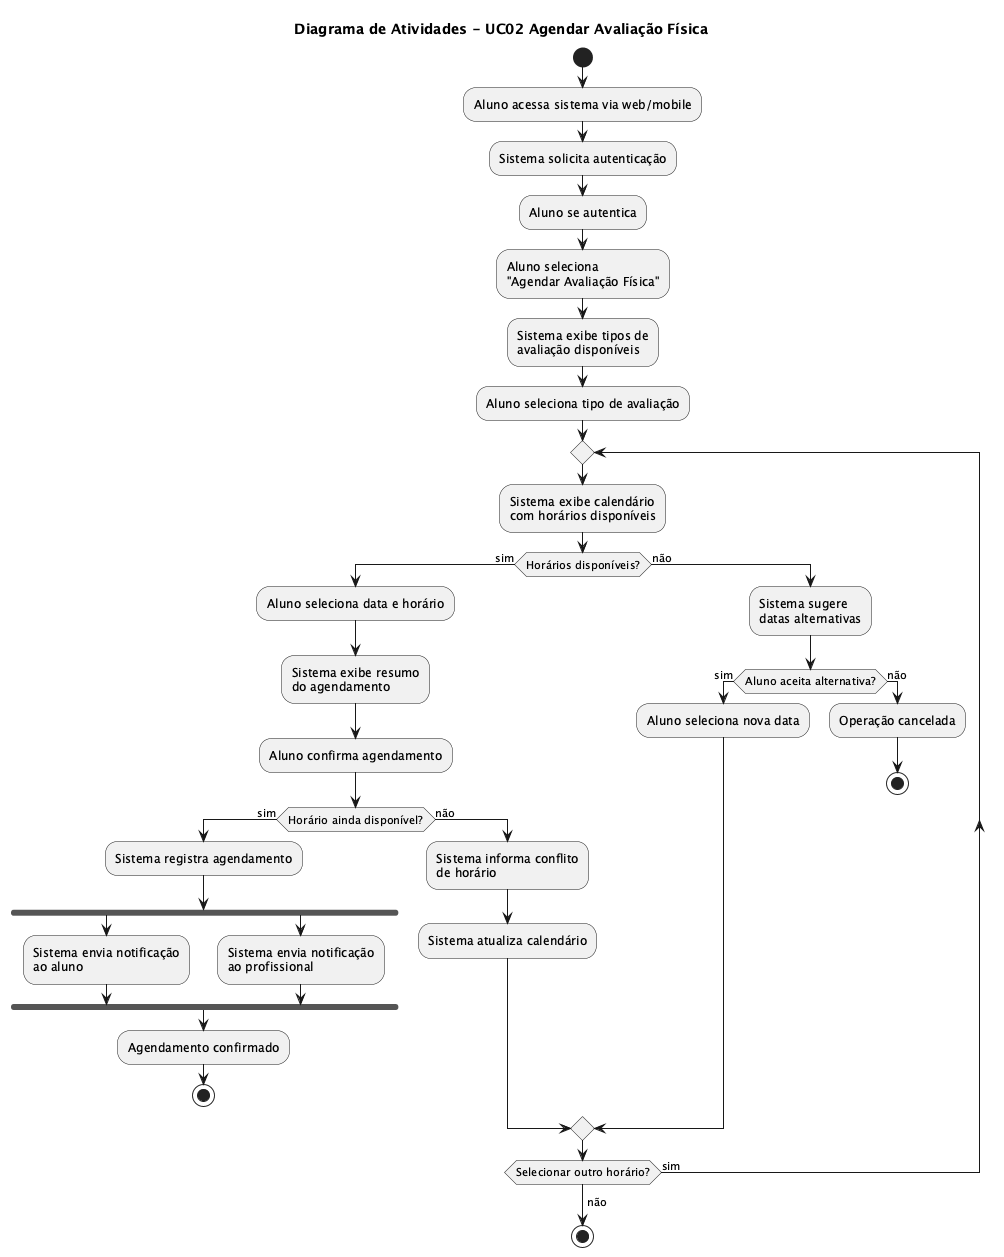

The diagram above was rendered by PlantUML. Its source (embedded in the PNG):
@startuml uc02-agendar-avaliacao
title Diagrama de Atividades - UC02 Agendar Avaliação Física

start

:Aluno acessa sistema via web/mobile;

:Sistema solicita autenticação;

:Aluno se autentica;

:Aluno seleciona\n"Agendar Avaliação Física";

:Sistema exibe tipos de\navaliação disponíveis;

:Aluno seleciona tipo de avaliação;

repeat
    :Sistema exibe calendário\ncom horários disponíveis;

    if (Horários disponíveis?) then (sim)

        :Aluno seleciona data e horário;

        :Sistema exibe resumo\ndo agendamento;

        :Aluno confirma agendamento;

        if (Horário ainda disponível?) then (sim)

            :Sistema registra agendamento;

            fork
                :Sistema envia notificação\nao aluno;
            fork again
                :Sistema envia notificação\nao profissional;
            end fork

            :Agendamento confirmado;

            stop

        else (não)
            :Sistema informa conflito\nde horário;

            :Sistema atualiza calendário;
        endif

    else (não)
        :Sistema sugere\ndatas alternativas;

        if (Aluno aceita alternativa?) then (sim)
            :Aluno seleciona nova data;
        else (não)
            :Operação cancelada;
            stop
        endif
    endif

repeat while (Selecionar outro horário?) is (sim)
->não;

stop

@enduml